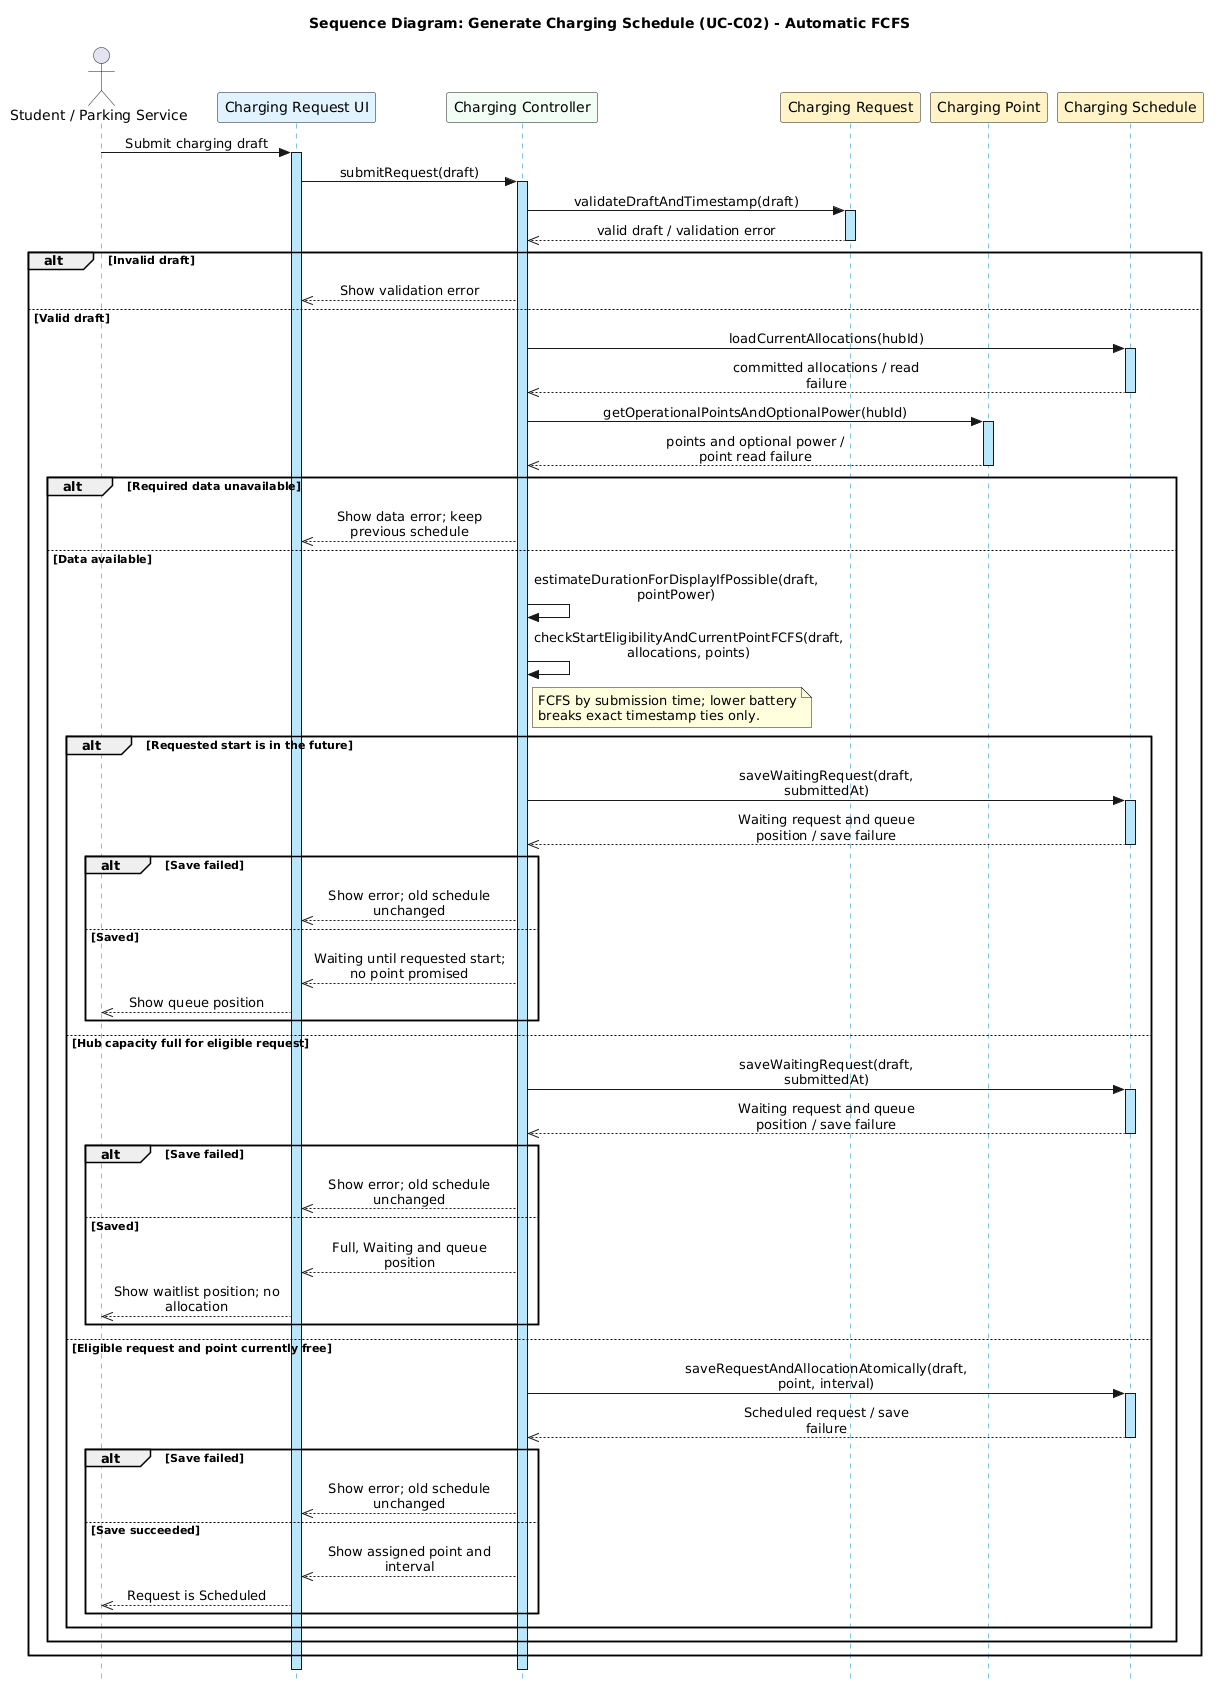

The diagram above was rendered by PlantUML. Its source (embedded in the PNG):
@startuml
skinparam style strictuml
skinparam sequenceMessageAlign center
skinparam linetype ortho
skinparam boxPadding 10
skinparam maxMessageSize 200
skinparam sequenceLifeLineBorderColor #0284C7
skinparam sequenceLifeLineBackgroundColor #BAE6FD

title Sequence Diagram: Generate Charging Schedule (UC-C02) - Automatic FCFS

actor "Student / Parking Service" as Caller
participant "Charging Request UI" as UI #E0F2FE
participant "Charging Controller" as Ctrl #F0FDF4
participant "Charging Request" as Req #FEF3C7
participant "Charging Point" as Point #FEF3C7
participant "Charging Schedule" as Sched #FEF3C7

Caller -> UI : Submit charging draft
activate UI
UI -> Ctrl : submitRequest(draft)
activate Ctrl
Ctrl -> Req : validateDraftAndTimestamp(draft)
activate Req
Req -->> Ctrl : valid draft / validation error
deactivate Req
alt Invalid draft
  Ctrl -->> UI : Show validation error
else Valid draft
  Ctrl -> Sched : loadCurrentAllocations(hubId)
  activate Sched
  Sched -->> Ctrl : committed allocations / read failure
  deactivate Sched
  Ctrl -> Point : getOperationalPointsAndOptionalPower(hubId)
  activate Point
  Point -->> Ctrl : points and optional power / point read failure
  deactivate Point
  alt Required data unavailable
    Ctrl -->> UI : Show data error; keep previous schedule
  else Data available
    Ctrl -> Ctrl : estimateDurationForDisplayIfPossible(draft, pointPower)
    Ctrl -> Ctrl : checkStartEligibilityAndCurrentPointFCFS(draft, allocations, points)
    note right of Ctrl
      FCFS by submission time; lower battery
      breaks exact timestamp ties only.
    end note
    alt Requested start is in the future
      Ctrl -> Sched : saveWaitingRequest(draft, submittedAt)
      activate Sched
      Sched -->> Ctrl : Waiting request and queue position / save failure
      deactivate Sched
      alt Save failed
        Ctrl -->> UI : Show error; old schedule unchanged
      else Saved
        Ctrl -->> UI : Waiting until requested start; no point promised
        UI -->> Caller : Show queue position
      end
    else Hub capacity full for eligible request
      Ctrl -> Sched : saveWaitingRequest(draft, submittedAt)
      activate Sched
      Sched -->> Ctrl : Waiting request and queue position / save failure
      deactivate Sched
      alt Save failed
        Ctrl -->> UI : Show error; old schedule unchanged
      else Saved
        Ctrl -->> UI : Full, Waiting and queue position
        UI -->> Caller : Show waitlist position; no allocation
      end
    else Eligible request and point currently free
      Ctrl -> Sched : saveRequestAndAllocationAtomically(draft, point, interval)
      activate Sched
      Sched -->> Ctrl : Scheduled request / save failure
      deactivate Sched
      alt Save failed
        Ctrl -->> UI : Show error; old schedule unchanged
      else Save succeeded
        Ctrl -->> UI : Show assigned point and interval
        UI -->> Caller : Request is Scheduled
      end
    end
  end
end

deactivate Ctrl
deactivate UI
@enduml